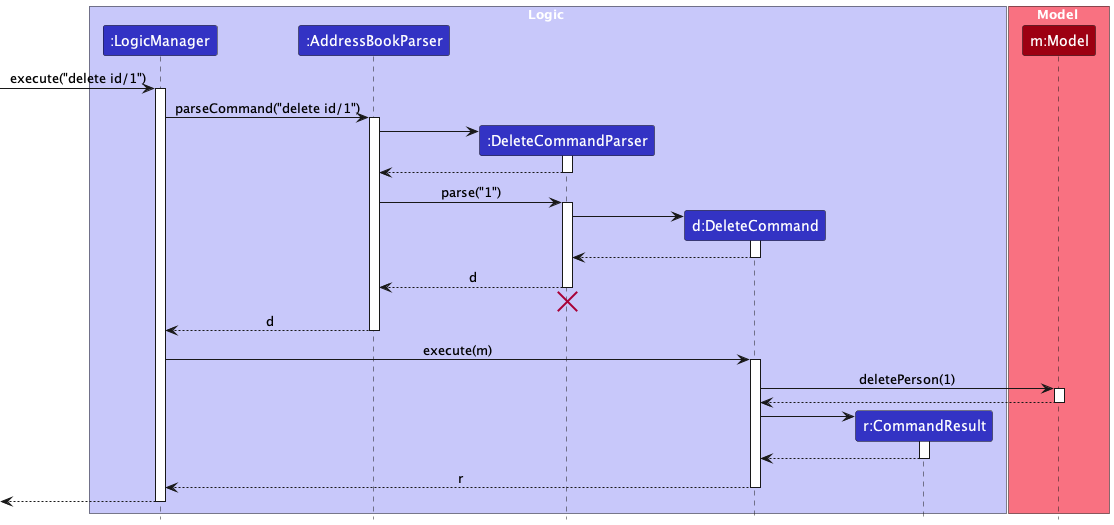

The diagram above was rendered by PlantUML. Its source (embedded in the PNG):
@startuml
!include style.puml
skinparam ArrowFontStyle plain

box Logic LOGIC_COLOR_T1
participant ":LogicManager" as LogicManager LOGIC_COLOR
participant ":AddressBookParser" as AddressBookParser LOGIC_COLOR
participant ":DeleteCommandParser" as DeleteCommandParser LOGIC_COLOR
participant "d:DeleteCommand" as DeleteCommand LOGIC_COLOR
participant "r:CommandResult" as CommandResult LOGIC_COLOR
end box

box Model MODEL_COLOR_T1
participant "m:Model" as Model MODEL_COLOR
end box

[-> LogicManager : execute("delete id/1")
activate LogicManager

LogicManager -> AddressBookParser : parseCommand("delete id/1")
activate AddressBookParser

create DeleteCommandParser
AddressBookParser -> DeleteCommandParser
activate DeleteCommandParser

DeleteCommandParser --> AddressBookParser
deactivate DeleteCommandParser

AddressBookParser -> DeleteCommandParser : parse("1")
activate DeleteCommandParser

create DeleteCommand
DeleteCommandParser -> DeleteCommand
activate DeleteCommand

DeleteCommand --> DeleteCommandParser :
deactivate DeleteCommand

DeleteCommandParser --> AddressBookParser : d
deactivate DeleteCommandParser
'Hidden arrow to position the destroy marker below the end of the activation bar.
DeleteCommandParser -[hidden]-> AddressBookParser
destroy DeleteCommandParser

AddressBookParser --> LogicManager : d
deactivate AddressBookParser

LogicManager -> DeleteCommand : execute(m)
activate DeleteCommand

DeleteCommand -> Model : deletePerson(1)
activate Model

Model --> DeleteCommand
deactivate Model

create CommandResult
DeleteCommand -> CommandResult
activate CommandResult

CommandResult --> DeleteCommand
deactivate CommandResult

DeleteCommand --> LogicManager : r
deactivate DeleteCommand

[<--LogicManager
deactivate LogicManager
@enduml